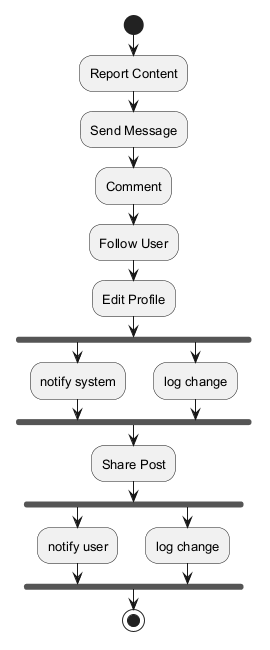

The diagram above was rendered by PlantUML. Its source (embedded in the PNG):
@startuml
skinparam backgroundColor #FFFFFF
skinparam classBackgroundColor #F3E5F5
skinparam classBorderColor #6A1B9A
skinparam defaultFontSize 13
start
:Report Content;
:Send Message;
:Comment;
:Follow User;
:Edit Profile;
fork
:notify system;
fork again
:log change;
end fork
:Share Post;
fork
:notify user;
fork again
:log change;
end fork
stop
@enduml